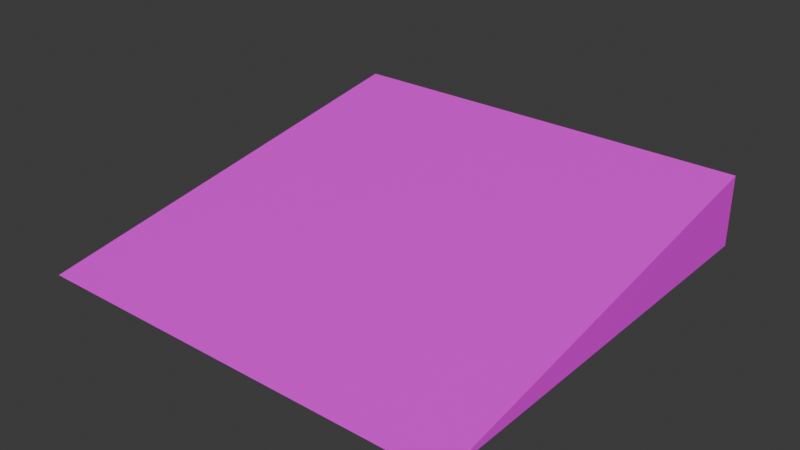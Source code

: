 # Source: ground1.blend  (saved by Blender 5.0.119; exported with 4.5.12 LTS)
import bpy
from mathutils import Matrix  # noqa: F401  (used for matrix-valued properties, if any)

bpy.ops.wm.read_factory_settings(use_empty=True)
scene = bpy.context.scene
scene.name = 'Scene'

# ---- collections
col_collection = bpy.data.collections.new('Collection'); scene.collection.children.link(col_collection)

# ---- images (referenced by path relative to the original .blend; pixels are not part of the script)
import os
ASSET_DIR = os.environ.get("B2B_ASSET_DIR", "")  # directory of the original .blend (textures are referenced by path, not embedded)
HERE = os.path.dirname(os.path.abspath(__file__))  # packed textures are extracted next to this script under _unpacked/

def load_image(name, relpath, width, height, colorspace="sRGB"):
    """Load a texture the original file referenced (path relative to the .blend, or extracted next to this script)."""
    p = next((c for c in (os.path.join(HERE, relpath), os.path.join(ASSET_DIR, relpath)) if relpath and os.path.exists(c)), "")
    if p:
        img = bpy.data.images.load(p, check_existing=True)
        img.name = name
    else:  # same state as the original file: an image datablock whose file is absent (Cycles renders it pink)
        img = bpy.data.images.new(name, width, height)
        img.source = "FILE"
        img.filepath = "//" + (relpath or name)
    img.colorspace_settings.name = colorspace
    return img
img_rock_png_001 = load_image('rock.png.001', 'rock.png', 1024, 1024, 'sRGB')

# ---- materials (node trees are filled in below, after node groups)
mat_material_002 = bpy.data.materials.new('Material.002')

# ---- material node trees
mat_material_002.use_nodes = True; mat_material_002.node_tree.nodes.clear()
_N = mat_material_002.node_tree.nodes; _L = mat_material_002.node_tree.links
n0 = _N.new('ShaderNodeBsdfPrincipled'); n0.name = 'Principled BSDF'; n0.location = (-200, 100)
n1 = _N.new('ShaderNodeOutputMaterial'); n1.name = 'Material Output'; n1.location = (200, 100)
n2 = _N.new('ShaderNodeTexImage'); n2.name = 'Image Texture'; n2.location = (-467, 78)
n2.image = img_rock_png_001
n3 = _N.new('ShaderNodeMapping'); n3.name = 'Mapping'; n3.location = (-624, 31)
n4 = _N.new('ShaderNodeTexCoord'); n4.name = 'Texture Coordinate'; n4.location = (-804, 31)
_L.new(n0.outputs[0], n1.inputs[0])
_L.new(n2.outputs[0], n0.inputs[0])
_L.new(n3.outputs[0], n2.inputs[0])
_L.new(n4.outputs[2], n3.inputs[0])
n1.is_active_output = True

# ---- world
world_world = bpy.data.worlds.new('World'); scene.world = world_world
world_world.use_nodes = True; world_world.node_tree.nodes.clear()
_N = world_world.node_tree.nodes; _L = world_world.node_tree.links
n0 = _N.new('ShaderNodeOutputWorld'); n0.name = 'World Output'; n0.location = (300, 300)
n1 = _N.new('ShaderNodeBackground'); n1.name = 'Background'; n1.location = (10, 300)
n1.inputs[0].default_value = (0.05088, 0.05088, 0.05088, 1.0)
_L.new(n1.outputs[0], n0.inputs[0])
n0.is_active_output = True
world_world.color = (0.05088, 0.05088, 0.05088)
world_world.sun_shadow_jitter_overblur = 0.0

# ---- meshes
me_cube_001 = bpy.data.meshes.new('Cube.001')
me_cube_001.from_pydata([(-3.0, -3.0, -0.5), (-3.0, 3.0, -0.5), (-3.0, 3.0, 0.5), (3.0, -3.0, -0.5), (3.0, 3.0, -0.5), (3.0, 3.0, 0.5)], [], [(2, 1, 0), (5, 4, 1, 2), (3, 4, 5), (2, 0, 3, 5), (3, 0, 1, 4)])
_uv = me_cube_001.uv_layers.new(name='UVMap')
_uv.uv.foreach_set('vector', [0.625, 0.25, 0.125, 0.5, 0.0, 0.0, 0.625, 0.5, 0.375, 0.5, 0.375, 0.25, 0.0, 1.0, 0.375, 0.75, 0.375, 0.5, 1.0, 1.0, 0.0, 1.0, 0.0, 0.0, 1.0, 0.0, 1.0, 1.0, 0.375, 0.75, 0.375, 0.0, 0.375, 0.25, 0.375, 0.5])
me_cube_001.materials.append(mat_material_002)
me_cube_001.update()

# ---- objects
ob_slantground = bpy.data.objects.new('slantground', me_cube_001)

# ---- transforms, parenting, visibility, modifiers, constraints
ob_slantground.location = (0.0, 0.0, 0.0)

# ---- collection membership
col_collection.objects.link(ob_slantground)

# ---- scene / render settings (as saved in the file)
scene.frame_start = 1; scene.frame_end = 250; scene.frame_set(1)
scene.render.engine = 'BLENDER_EEVEE_NEXT'
scene.render.bake_bias = 0.0
scene.render.bake_samples = 0
bpy.context.view_layer.update()

# ---- added for rendering (the .blend has no active camera and no usable light): camera, sun
cam_auto = bpy.data.cameras.new('AutoCamera')
cam_auto.lens = 50.0
cam_auto.sensor_width = 36.0
cam_auto.clip_end = 1000.0
ob_auto_camera = bpy.data.objects.new('AutoCamera', cam_auto)
scene.collection.objects.link(ob_auto_camera)
ob_auto_camera.location = (7.90512, -9.48615, 6.3241)
ob_auto_camera.rotation_euler = (1.09748, -7.21219e-08, 0.694738)
scene.camera = ob_auto_camera
light_auto_sun = bpy.data.lights.new('AutoSun', 'SUN')
light_auto_sun.energy = 3.0
light_auto_sun.angle = 0.0523599
ob_auto_sun = bpy.data.objects.new('AutoSun', light_auto_sun)
scene.collection.objects.link(ob_auto_sun)
ob_auto_sun.rotation_euler = (0.872665, 0.174533, 0.523599)
bpy.context.view_layer.update()
